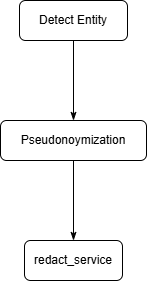

The diagram above was exported from draw.io. Its source (the exported page's mxGraphModel, read from the mxfile embedded in the PNG):
<mxGraphModel dx="1042" dy="626" grid="1" gridSize="10" guides="1" tooltips="1" connect="1" arrows="1" fold="1" page="1" pageScale="1" pageWidth="850" pageHeight="1100" math="0" shadow="0">
  <root>
    <mxCell id="0" />
    <mxCell id="1" parent="0" />
    <mxCell id="CFtA1n4HI8TYkZWS_OtC-1" value="Pseudonoymization" style="rounded=1;whiteSpace=wrap;html=1;" vertex="1" parent="1">
      <mxGeometry x="352" y="190" width="146" height="40" as="geometry" />
    </mxCell>
    <mxCell id="oI11ENvzCG-TRqeBEQs4-2" value="" style="endArrow=none;html=1;rounded=0;entryX=0.5;entryY=1;entryDx=0;entryDy=0;exitX=0.5;exitY=0;exitDx=0;exitDy=0;startArrow=classicThin;startFill=1;" edge="1" parent="1" source="1Kry-JE-bMllxB15L5md-1" target="CFtA1n4HI8TYkZWS_OtC-1">
      <mxGeometry width="50" height="50" relative="1" as="geometry">
        <mxPoint x="120" y="140" as="sourcePoint" />
        <mxPoint x="120" y="210" as="targetPoint" />
      </mxGeometry>
    </mxCell>
    <mxCell id="oI11ENvzCG-TRqeBEQs4-3" value="" style="endArrow=classicThin;html=1;rounded=0;exitX=0.5;exitY=1;exitDx=0;exitDy=0;entryX=0.5;entryY=0;entryDx=0;entryDy=0;endFill=1;" edge="1" parent="1" source="oI11ENvzCG-TRqeBEQs4-4" target="CFtA1n4HI8TYkZWS_OtC-1">
      <mxGeometry width="50" height="50" relative="1" as="geometry">
        <mxPoint x="130" y="150" as="sourcePoint" />
        <mxPoint x="130" y="220" as="targetPoint" />
      </mxGeometry>
    </mxCell>
    <mxCell id="oI11ENvzCG-TRqeBEQs4-4" value="Detect Entity" style="rounded=1;whiteSpace=wrap;html=1;" vertex="1" parent="1">
      <mxGeometry x="371" y="70" width="108" height="40" as="geometry" />
    </mxCell>
    <mxCell id="1Kry-JE-bMllxB15L5md-1" value="redact_service" style="rounded=1;whiteSpace=wrap;html=1;" vertex="1" parent="1">
      <mxGeometry x="376" y="310" width="98" height="40" as="geometry" />
    </mxCell>
  </root>
</mxGraphModel>